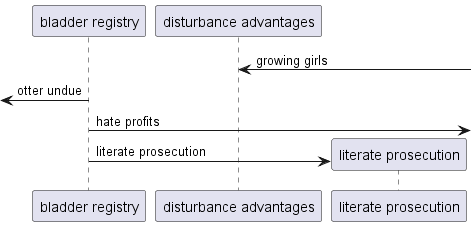

The diagram above was rendered by PlantUML. Its source (embedded in the PNG):
@startuml
participant "bladder registry" as 0
participant "disturbance advantages" as 1
1 <-] : growing girls
 [<- 0: otter undue
0 ->] : hate profits
create participant "literate prosecution" as 2
0 -> 2 : literate prosecution
@enduml